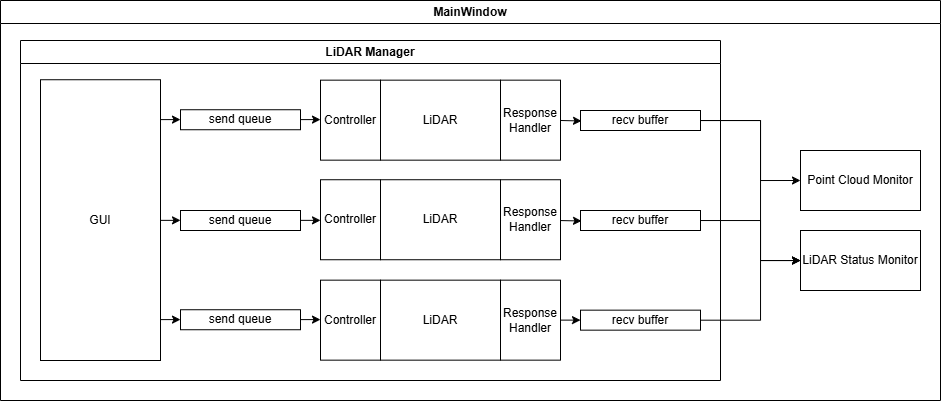

The diagram above was exported from draw.io. Its source (the exported page's mxGraphModel, read from the mxfile embedded in the PNG):
<mxGraphModel dx="2515" dy="627" grid="1" gridSize="10" guides="1" tooltips="1" connect="1" arrows="1" fold="1" page="1" pageScale="1" pageWidth="827" pageHeight="1169" math="0" shadow="0">
  <root>
    <mxCell id="0" />
    <mxCell id="1" parent="0" />
    <mxCell id="2MBabUAq8ULkFAiRMBbP-6" value="&lt;div&gt;MainWindow&lt;/div&gt;" style="swimlane;whiteSpace=wrap;html=1;" parent="1" vertex="1">
      <mxGeometry x="-560" y="60" width="940" height="400" as="geometry" />
    </mxCell>
    <mxCell id="2MBabUAq8ULkFAiRMBbP-4" value="LiDAR Manager" style="swimlane;whiteSpace=wrap;html=1;" parent="2MBabUAq8ULkFAiRMBbP-6" vertex="1">
      <mxGeometry x="20" y="40" width="700" height="340" as="geometry" />
    </mxCell>
    <mxCell id="2MBabUAq8ULkFAiRMBbP-57" value="recv buffer" style="rounded=0;whiteSpace=wrap;html=1;" parent="2MBabUAq8ULkFAiRMBbP-4" vertex="1">
      <mxGeometry x="560" y="70" width="120" height="20" as="geometry" />
    </mxCell>
    <mxCell id="2MBabUAq8ULkFAiRMBbP-153" value="" style="edgeStyle=orthogonalEdgeStyle;rounded=0;orthogonalLoop=1;jettySize=auto;html=1;" parent="2MBabUAq8ULkFAiRMBbP-4" target="2MBabUAq8ULkFAiRMBbP-57" edge="1">
      <mxGeometry relative="1" as="geometry">
        <mxPoint x="540" y="79.9655172413793" as="sourcePoint" />
      </mxGeometry>
    </mxCell>
    <mxCell id="2MBabUAq8ULkFAiRMBbP-117" value="recv buffer" style="rounded=0;whiteSpace=wrap;html=1;" parent="2MBabUAq8ULkFAiRMBbP-4" vertex="1">
      <mxGeometry x="560" y="170" width="120" height="20" as="geometry" />
    </mxCell>
    <mxCell id="2MBabUAq8ULkFAiRMBbP-155" value="" style="edgeStyle=orthogonalEdgeStyle;rounded=0;orthogonalLoop=1;jettySize=auto;html=1;" parent="2MBabUAq8ULkFAiRMBbP-4" target="2MBabUAq8ULkFAiRMBbP-117" edge="1">
      <mxGeometry relative="1" as="geometry">
        <mxPoint x="540" y="180.04068965517234" as="sourcePoint" />
      </mxGeometry>
    </mxCell>
    <mxCell id="2MBabUAq8ULkFAiRMBbP-127" value="recv buffer" style="rounded=0;whiteSpace=wrap;html=1;" parent="2MBabUAq8ULkFAiRMBbP-4" vertex="1">
      <mxGeometry x="560" y="269.66" width="120" height="20" as="geometry" />
    </mxCell>
    <mxCell id="2MBabUAq8ULkFAiRMBbP-133" value="Response Handler" style="rounded=0;whiteSpace=wrap;html=1;" parent="2MBabUAq8ULkFAiRMBbP-4" vertex="1">
      <mxGeometry x="480" y="239.66" width="60" height="80" as="geometry" />
    </mxCell>
    <mxCell id="2MBabUAq8ULkFAiRMBbP-134" value="LiDAR" style="rounded=0;whiteSpace=wrap;html=1;" parent="2MBabUAq8ULkFAiRMBbP-4" vertex="1">
      <mxGeometry x="360" y="239.66" width="120" height="80" as="geometry" />
    </mxCell>
    <mxCell id="2MBabUAq8ULkFAiRMBbP-135" style="edgeStyle=orthogonalEdgeStyle;rounded=0;orthogonalLoop=1;jettySize=auto;html=1;exitX=0.5;exitY=1;exitDx=0;exitDy=0;" parent="2MBabUAq8ULkFAiRMBbP-4" source="2MBabUAq8ULkFAiRMBbP-134" target="2MBabUAq8ULkFAiRMBbP-134" edge="1">
      <mxGeometry relative="1" as="geometry" />
    </mxCell>
    <mxCell id="2MBabUAq8ULkFAiRMBbP-157" value="" style="edgeStyle=orthogonalEdgeStyle;rounded=0;orthogonalLoop=1;jettySize=auto;html=1;" parent="2MBabUAq8ULkFAiRMBbP-4" edge="1">
      <mxGeometry relative="1" as="geometry">
        <mxPoint x="540" y="279.62000000000006" as="sourcePoint" />
        <mxPoint x="560" y="279.62000000000006" as="targetPoint" />
      </mxGeometry>
    </mxCell>
    <mxCell id="2MBabUAq8ULkFAiRMBbP-132" value="Controller" style="rounded=0;whiteSpace=wrap;html=1;" parent="2MBabUAq8ULkFAiRMBbP-4" vertex="1">
      <mxGeometry x="300" y="239.66000000000003" width="60" height="80" as="geometry" />
    </mxCell>
    <mxCell id="2MBabUAq8ULkFAiRMBbP-126" value="send queue" style="rounded=0;whiteSpace=wrap;html=1;" parent="2MBabUAq8ULkFAiRMBbP-4" vertex="1">
      <mxGeometry x="160" y="269.24" width="120" height="20" as="geometry" />
    </mxCell>
    <mxCell id="2MBabUAq8ULkFAiRMBbP-164" value="" style="edgeStyle=orthogonalEdgeStyle;rounded=0;orthogonalLoop=1;jettySize=auto;html=1;" parent="2MBabUAq8ULkFAiRMBbP-4" edge="1">
      <mxGeometry relative="1" as="geometry">
        <mxPoint x="280" y="279.1" as="sourcePoint" />
        <mxPoint x="300" y="279.1" as="targetPoint" />
      </mxGeometry>
    </mxCell>
    <mxCell id="2MBabUAq8ULkFAiRMBbP-165" value="" style="edgeStyle=orthogonalEdgeStyle;rounded=0;orthogonalLoop=1;jettySize=auto;html=1;" parent="2MBabUAq8ULkFAiRMBbP-4" edge="1">
      <mxGeometry relative="1" as="geometry">
        <mxPoint x="140" y="279.1" as="sourcePoint" />
        <mxPoint x="160" y="279.1" as="targetPoint" />
      </mxGeometry>
    </mxCell>
    <mxCell id="2MBabUAq8ULkFAiRMBbP-166" value="Response Handler" style="rounded=0;whiteSpace=wrap;html=1;" parent="2MBabUAq8ULkFAiRMBbP-4" vertex="1">
      <mxGeometry x="480" y="139.23999999999998" width="60" height="80" as="geometry" />
    </mxCell>
    <mxCell id="2MBabUAq8ULkFAiRMBbP-167" value="LiDAR" style="rounded=0;whiteSpace=wrap;html=1;" parent="2MBabUAq8ULkFAiRMBbP-4" vertex="1">
      <mxGeometry x="360" y="139.23999999999998" width="120" height="80" as="geometry" />
    </mxCell>
    <mxCell id="2MBabUAq8ULkFAiRMBbP-168" style="edgeStyle=orthogonalEdgeStyle;rounded=0;orthogonalLoop=1;jettySize=auto;html=1;exitX=0.5;exitY=1;exitDx=0;exitDy=0;" parent="2MBabUAq8ULkFAiRMBbP-4" source="2MBabUAq8ULkFAiRMBbP-167" target="2MBabUAq8ULkFAiRMBbP-167" edge="1">
      <mxGeometry relative="1" as="geometry" />
    </mxCell>
    <mxCell id="2MBabUAq8ULkFAiRMBbP-169" value="Controller" style="rounded=0;whiteSpace=wrap;html=1;" parent="2MBabUAq8ULkFAiRMBbP-4" vertex="1">
      <mxGeometry x="300" y="139.24000000000004" width="60" height="80" as="geometry" />
    </mxCell>
    <mxCell id="2MBabUAq8ULkFAiRMBbP-173" value="Response Handler" style="rounded=0;whiteSpace=wrap;html=1;" parent="2MBabUAq8ULkFAiRMBbP-4" vertex="1">
      <mxGeometry x="480" y="39.65999999999997" width="60" height="80" as="geometry" />
    </mxCell>
    <mxCell id="2MBabUAq8ULkFAiRMBbP-174" value="LiDAR" style="rounded=0;whiteSpace=wrap;html=1;" parent="2MBabUAq8ULkFAiRMBbP-4" vertex="1">
      <mxGeometry x="360" y="39.65999999999997" width="120" height="80" as="geometry" />
    </mxCell>
    <mxCell id="2MBabUAq8ULkFAiRMBbP-175" style="edgeStyle=orthogonalEdgeStyle;rounded=0;orthogonalLoop=1;jettySize=auto;html=1;exitX=0.5;exitY=1;exitDx=0;exitDy=0;" parent="2MBabUAq8ULkFAiRMBbP-4" source="2MBabUAq8ULkFAiRMBbP-174" target="2MBabUAq8ULkFAiRMBbP-174" edge="1">
      <mxGeometry relative="1" as="geometry" />
    </mxCell>
    <mxCell id="2MBabUAq8ULkFAiRMBbP-176" value="Controller" style="rounded=0;whiteSpace=wrap;html=1;" parent="2MBabUAq8ULkFAiRMBbP-4" vertex="1">
      <mxGeometry x="300" y="39.660000000000025" width="60" height="80" as="geometry" />
    </mxCell>
    <mxCell id="2MBabUAq8ULkFAiRMBbP-177" value="send queue" style="rounded=0;whiteSpace=wrap;html=1;" parent="2MBabUAq8ULkFAiRMBbP-4" vertex="1">
      <mxGeometry x="160" y="69.24000000000001" width="120" height="20" as="geometry" />
    </mxCell>
    <mxCell id="2MBabUAq8ULkFAiRMBbP-178" value="" style="edgeStyle=orthogonalEdgeStyle;rounded=0;orthogonalLoop=1;jettySize=auto;html=1;" parent="2MBabUAq8ULkFAiRMBbP-4" edge="1">
      <mxGeometry relative="1" as="geometry">
        <mxPoint x="280" y="79.10000000000002" as="sourcePoint" />
        <mxPoint x="300" y="79.10000000000002" as="targetPoint" />
      </mxGeometry>
    </mxCell>
    <mxCell id="2MBabUAq8ULkFAiRMBbP-179" value="" style="edgeStyle=orthogonalEdgeStyle;rounded=0;orthogonalLoop=1;jettySize=auto;html=1;" parent="2MBabUAq8ULkFAiRMBbP-4" edge="1">
      <mxGeometry relative="1" as="geometry">
        <mxPoint x="140" y="79.10000000000002" as="sourcePoint" />
        <mxPoint x="160" y="79.10000000000002" as="targetPoint" />
      </mxGeometry>
    </mxCell>
    <mxCell id="2MBabUAq8ULkFAiRMBbP-170" value="send queue" style="rounded=0;whiteSpace=wrap;html=1;" parent="2MBabUAq8ULkFAiRMBbP-4" vertex="1">
      <mxGeometry x="160" y="170.00000000000003" width="120" height="20" as="geometry" />
    </mxCell>
    <mxCell id="2MBabUAq8ULkFAiRMBbP-171" value="" style="edgeStyle=orthogonalEdgeStyle;rounded=0;orthogonalLoop=1;jettySize=auto;html=1;" parent="2MBabUAq8ULkFAiRMBbP-4" edge="1">
      <mxGeometry relative="1" as="geometry">
        <mxPoint x="280" y="179.86000000000004" as="sourcePoint" />
        <mxPoint x="300" y="179.86000000000004" as="targetPoint" />
      </mxGeometry>
    </mxCell>
    <mxCell id="2MBabUAq8ULkFAiRMBbP-172" value="" style="edgeStyle=orthogonalEdgeStyle;rounded=0;orthogonalLoop=1;jettySize=auto;html=1;" parent="2MBabUAq8ULkFAiRMBbP-4" edge="1">
      <mxGeometry relative="1" as="geometry">
        <mxPoint x="140" y="179.86000000000004" as="sourcePoint" />
        <mxPoint x="160" y="179.86000000000004" as="targetPoint" />
      </mxGeometry>
    </mxCell>
    <mxCell id="2MBabUAq8ULkFAiRMBbP-181" value="GUI" style="rounded=0;whiteSpace=wrap;html=1;" parent="2MBabUAq8ULkFAiRMBbP-4" vertex="1">
      <mxGeometry x="20" y="39.24" width="120" height="280.76" as="geometry" />
    </mxCell>
    <mxCell id="2MBabUAq8ULkFAiRMBbP-32" value="" style="edgeStyle=orthogonalEdgeStyle;rounded=0;orthogonalLoop=1;jettySize=auto;html=1;entryX=0;entryY=0.5;entryDx=0;entryDy=0;" parent="2MBabUAq8ULkFAiRMBbP-6" source="2MBabUAq8ULkFAiRMBbP-57" target="2MBabUAq8ULkFAiRMBbP-12" edge="1">
      <mxGeometry relative="1" as="geometry">
        <mxPoint x="840" y="119.9655172413793" as="sourcePoint" />
        <Array as="points">
          <mxPoint x="760" y="120" />
          <mxPoint x="760" y="180" />
        </Array>
      </mxGeometry>
    </mxCell>
    <mxCell id="2MBabUAq8ULkFAiRMBbP-143" value="" style="edgeStyle=orthogonalEdgeStyle;rounded=0;orthogonalLoop=1;jettySize=auto;html=1;" parent="2MBabUAq8ULkFAiRMBbP-6" source="2MBabUAq8ULkFAiRMBbP-127" target="2MBabUAq8ULkFAiRMBbP-13" edge="1">
      <mxGeometry relative="1" as="geometry">
        <mxPoint x="840" y="319.9655172413793" as="sourcePoint" />
        <Array as="points">
          <mxPoint x="760" y="320" />
          <mxPoint x="760" y="260" />
        </Array>
      </mxGeometry>
    </mxCell>
    <mxCell id="2MBabUAq8ULkFAiRMBbP-12" value="Point Cloud Monitor" style="rounded=0;whiteSpace=wrap;html=1;" parent="2MBabUAq8ULkFAiRMBbP-6" vertex="1">
      <mxGeometry x="800" y="150" width="120" height="60" as="geometry" />
    </mxCell>
    <mxCell id="h_UAgD_MhEAmr46fuZfB-4" value="" style="edgeStyle=orthogonalEdgeStyle;rounded=0;orthogonalLoop=1;jettySize=auto;html=1;" edge="1" parent="2MBabUAq8ULkFAiRMBbP-6" source="2MBabUAq8ULkFAiRMBbP-117" target="2MBabUAq8ULkFAiRMBbP-13">
      <mxGeometry relative="1" as="geometry">
        <mxPoint x="140" y="280" as="sourcePoint" />
        <mxPoint x="240" y="240" as="targetPoint" />
        <Array as="points">
          <mxPoint x="760" y="220" />
          <mxPoint x="760" y="260" />
        </Array>
      </mxGeometry>
    </mxCell>
    <mxCell id="2MBabUAq8ULkFAiRMBbP-13" value="LiDAR Status Monitor" style="rounded=0;whiteSpace=wrap;html=1;" parent="2MBabUAq8ULkFAiRMBbP-6" vertex="1">
      <mxGeometry x="800" y="229.99999999999994" width="120" height="60" as="geometry" />
    </mxCell>
    <mxCell id="h_UAgD_MhEAmr46fuZfB-5" value="" style="edgeStyle=orthogonalEdgeStyle;rounded=0;orthogonalLoop=1;jettySize=auto;html=1;" edge="1" parent="2MBabUAq8ULkFAiRMBbP-6" source="2MBabUAq8ULkFAiRMBbP-57" target="2MBabUAq8ULkFAiRMBbP-13">
      <mxGeometry relative="1" as="geometry">
        <Array as="points">
          <mxPoint x="760" y="120" />
          <mxPoint x="760" y="260" />
        </Array>
      </mxGeometry>
    </mxCell>
  </root>
</mxGraphModel>